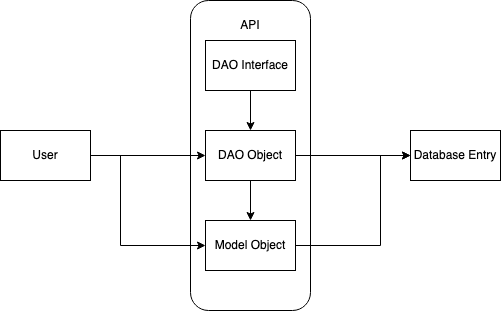

The diagram above was exported from draw.io. Its source (the exported page's mxGraphModel, read from the mxfile embedded in the PNG):
<mxGraphModel dx="904" dy="619" grid="1" gridSize="10" guides="1" tooltips="1" connect="1" arrows="1" fold="1" page="1" pageScale="1" pageWidth="850" pageHeight="1100" math="0" shadow="0">
  <root>
    <mxCell id="0" />
    <mxCell id="1" parent="0" />
    <mxCell id="BqbLWVXg61W-YaT4kmWx-1" value="User" style="rounded=0;whiteSpace=wrap;html=1;" vertex="1" parent="1">
      <mxGeometry x="160" y="210" width="90" height="50" as="geometry" />
    </mxCell>
    <mxCell id="BqbLWVXg61W-YaT4kmWx-2" value="" style="rounded=1;whiteSpace=wrap;html=1;" vertex="1" parent="1">
      <mxGeometry x="350" y="80" width="120" height="310" as="geometry" />
    </mxCell>
    <mxCell id="BqbLWVXg61W-YaT4kmWx-9" style="edgeStyle=orthogonalEdgeStyle;rounded=0;orthogonalLoop=1;jettySize=auto;html=1;exitX=0.5;exitY=1;exitDx=0;exitDy=0;" edge="1" parent="1" source="BqbLWVXg61W-YaT4kmWx-3" target="BqbLWVXg61W-YaT4kmWx-4">
      <mxGeometry relative="1" as="geometry" />
    </mxCell>
    <mxCell id="BqbLWVXg61W-YaT4kmWx-3" value="DAO Interface" style="rounded=0;whiteSpace=wrap;html=1;" vertex="1" parent="1">
      <mxGeometry x="365" y="120" width="90" height="50" as="geometry" />
    </mxCell>
    <mxCell id="BqbLWVXg61W-YaT4kmWx-10" style="edgeStyle=orthogonalEdgeStyle;rounded=0;orthogonalLoop=1;jettySize=auto;html=1;exitX=0.5;exitY=1;exitDx=0;exitDy=0;entryX=0.5;entryY=0;entryDx=0;entryDy=0;" edge="1" parent="1" source="BqbLWVXg61W-YaT4kmWx-4" target="BqbLWVXg61W-YaT4kmWx-5">
      <mxGeometry relative="1" as="geometry" />
    </mxCell>
    <mxCell id="BqbLWVXg61W-YaT4kmWx-11" style="edgeStyle=orthogonalEdgeStyle;rounded=0;orthogonalLoop=1;jettySize=auto;html=1;exitX=1;exitY=0.5;exitDx=0;exitDy=0;entryX=0;entryY=0.5;entryDx=0;entryDy=0;" edge="1" parent="1" source="BqbLWVXg61W-YaT4kmWx-4" target="BqbLWVXg61W-YaT4kmWx-6">
      <mxGeometry relative="1" as="geometry" />
    </mxCell>
    <mxCell id="BqbLWVXg61W-YaT4kmWx-4" value="DAO Object" style="rounded=0;whiteSpace=wrap;html=1;" vertex="1" parent="1">
      <mxGeometry x="365" y="210" width="90" height="50" as="geometry" />
    </mxCell>
    <mxCell id="BqbLWVXg61W-YaT4kmWx-12" style="edgeStyle=orthogonalEdgeStyle;rounded=0;orthogonalLoop=1;jettySize=auto;html=1;exitX=1;exitY=0.5;exitDx=0;exitDy=0;entryX=0;entryY=0.5;entryDx=0;entryDy=0;" edge="1" parent="1" source="BqbLWVXg61W-YaT4kmWx-5" target="BqbLWVXg61W-YaT4kmWx-6">
      <mxGeometry relative="1" as="geometry">
        <Array as="points">
          <mxPoint x="540" y="325" />
          <mxPoint x="540" y="235" />
        </Array>
      </mxGeometry>
    </mxCell>
    <mxCell id="BqbLWVXg61W-YaT4kmWx-5" value="Model Object" style="rounded=0;whiteSpace=wrap;html=1;" vertex="1" parent="1">
      <mxGeometry x="365" y="300" width="90" height="50" as="geometry" />
    </mxCell>
    <mxCell id="BqbLWVXg61W-YaT4kmWx-6" value="Database Entry" style="rounded=0;whiteSpace=wrap;html=1;" vertex="1" parent="1">
      <mxGeometry x="570" y="210" width="90" height="50" as="geometry" />
    </mxCell>
    <mxCell id="BqbLWVXg61W-YaT4kmWx-8" style="edgeStyle=orthogonalEdgeStyle;rounded=0;orthogonalLoop=1;jettySize=auto;html=1;exitX=1;exitY=0.5;exitDx=0;exitDy=0;entryX=0;entryY=0.5;entryDx=0;entryDy=0;" edge="1" parent="1" source="BqbLWVXg61W-YaT4kmWx-1" target="BqbLWVXg61W-YaT4kmWx-5">
      <mxGeometry relative="1" as="geometry">
        <Array as="points">
          <mxPoint x="280" y="235" />
          <mxPoint x="280" y="325" />
        </Array>
      </mxGeometry>
    </mxCell>
    <mxCell id="BqbLWVXg61W-YaT4kmWx-7" style="edgeStyle=orthogonalEdgeStyle;rounded=0;orthogonalLoop=1;jettySize=auto;html=1;exitX=1;exitY=0.5;exitDx=0;exitDy=0;entryX=0;entryY=0.5;entryDx=0;entryDy=0;" edge="1" parent="1" source="BqbLWVXg61W-YaT4kmWx-1" target="BqbLWVXg61W-YaT4kmWx-4">
      <mxGeometry relative="1" as="geometry" />
    </mxCell>
    <mxCell id="BqbLWVXg61W-YaT4kmWx-13" value="API" style="text;html=1;strokeColor=none;fillColor=none;align=center;verticalAlign=middle;whiteSpace=wrap;rounded=0;" vertex="1" parent="1">
      <mxGeometry x="380" y="90" width="60" height="30" as="geometry" />
    </mxCell>
  </root>
</mxGraphModel>